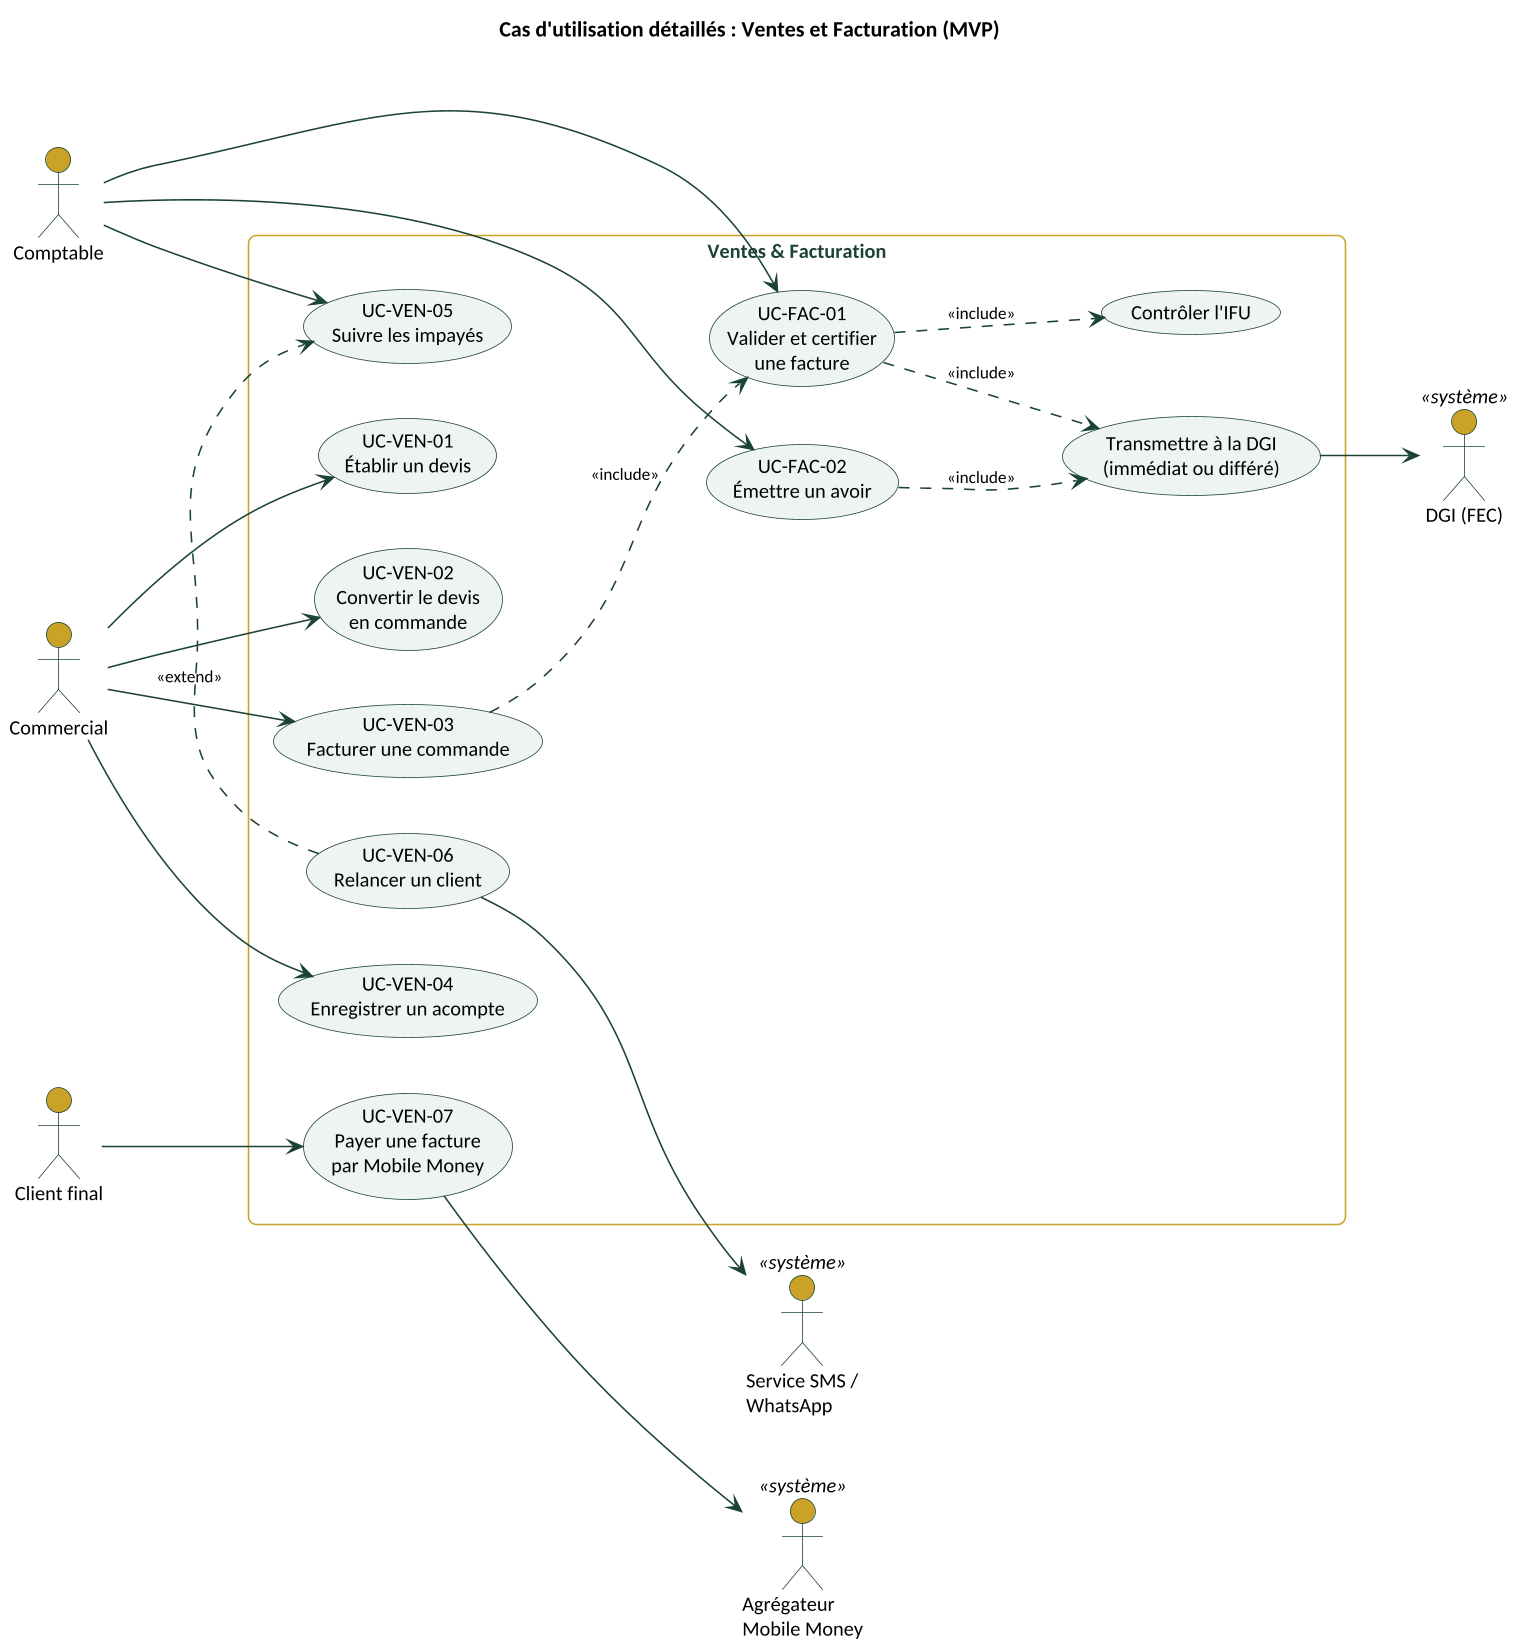

The diagram above was rendered by PlantUML. Its source (embedded in the PNG):
@startuml
skinparamlocked dpi 150
!include style.iuml
left to right direction
title Cas d'utilisation détaillés : Ventes et Facturation (MVP)

actor "Commercial" as COM
actor "Comptable" as CPT
actor "Client final" as CLI
actor "DGI (FEC)" as DGI <<système>>
actor "Agrégateur\nMobile Money" as MM <<système>>
actor "Service SMS /\nWhatsApp" as SMS <<système>>

rectangle "Ventes & Facturation" {
  usecase "UC-VEN-01\nÉtablir un devis" as D
  usecase "UC-VEN-02\nConvertir le devis\nen commande" as BC
  usecase "UC-VEN-03\nFacturer une commande" as F
  usecase "UC-VEN-04\nEnregistrer un acompte" as AC
  usecase "UC-FAC-01\nValider et certifier\nune facture" as VF
  usecase "Contrôler l'IFU" as IFU
  usecase "Transmettre à la DGI\n(immédiat ou différé)" as CERT
  usecase "UC-FAC-02\nÉmettre un avoir" as AV
  usecase "UC-VEN-05\nSuivre les impayés" as IMP
  usecase "UC-VEN-06\nRelancer un client" as REL
  usecase "UC-VEN-07\nPayer une facture\npar Mobile Money" as PF
}

COM --> D
COM --> BC
COM --> F
COM --> AC
CPT --> VF
CPT --> AV
CPT --> IMP
CLI --> PF
F ..> VF : <<include>>
VF ..> IFU : <<include>>
VF ..> CERT : <<include>>
AV ..> CERT : <<include>>
REL .> IMP : <<extend>>
CERT --> DGI
REL --> SMS
PF --> MM
@enduml